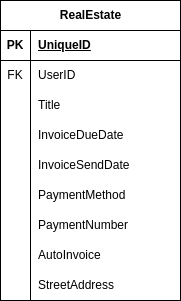

The diagram above was exported from draw.io. Its source (the exported page's mxGraphModel, read from the mxfile embedded in the PNG):
<mxGraphModel dx="2403" dy="1155" grid="1" gridSize="10" guides="1" tooltips="1" connect="1" arrows="1" fold="1" page="1" pageScale="1" pageWidth="850" pageHeight="1100" math="0" shadow="0">
  <root>
    <mxCell id="0" />
    <mxCell id="1" parent="0" />
    <mxCell id="18" value="RealEstate" style="shape=table;startSize=30;container=1;collapsible=1;childLayout=tableLayout;fixedRows=1;rowLines=0;fontStyle=1;align=center;resizeLast=1;html=1;" vertex="1" parent="1">
      <mxGeometry x="-300" y="260" width="180" height="300" as="geometry" />
    </mxCell>
    <mxCell id="19" value="" style="shape=tableRow;horizontal=0;startSize=0;swimlaneHead=0;swimlaneBody=0;fillColor=none;collapsible=0;dropTarget=0;points=[[0,0.5],[1,0.5]];portConstraint=eastwest;top=0;left=0;right=0;bottom=1;" vertex="1" parent="18">
      <mxGeometry y="30" width="180" height="30" as="geometry" />
    </mxCell>
    <mxCell id="20" value="PK" style="shape=partialRectangle;connectable=0;fillColor=none;top=0;left=0;bottom=0;right=0;fontStyle=1;overflow=hidden;whiteSpace=wrap;html=1;" vertex="1" parent="19">
      <mxGeometry width="30" height="30" as="geometry">
        <mxRectangle width="30" height="30" as="alternateBounds" />
      </mxGeometry>
    </mxCell>
    <mxCell id="21" value="UniqueID" style="shape=partialRectangle;connectable=0;fillColor=none;top=0;left=0;bottom=0;right=0;align=left;spacingLeft=6;fontStyle=5;overflow=hidden;whiteSpace=wrap;html=1;" vertex="1" parent="19">
      <mxGeometry x="30" width="150" height="30" as="geometry">
        <mxRectangle width="150" height="30" as="alternateBounds" />
      </mxGeometry>
    </mxCell>
    <mxCell id="22" value="" style="shape=tableRow;horizontal=0;startSize=0;swimlaneHead=0;swimlaneBody=0;fillColor=none;collapsible=0;dropTarget=0;points=[[0,0.5],[1,0.5]];portConstraint=eastwest;top=0;left=0;right=0;bottom=0;" vertex="1" parent="18">
      <mxGeometry y="60" width="180" height="30" as="geometry" />
    </mxCell>
    <mxCell id="23" value="FK" style="shape=partialRectangle;connectable=0;fillColor=none;top=0;left=0;bottom=0;right=0;editable=1;overflow=hidden;whiteSpace=wrap;html=1;" vertex="1" parent="22">
      <mxGeometry width="30" height="30" as="geometry">
        <mxRectangle width="30" height="30" as="alternateBounds" />
      </mxGeometry>
    </mxCell>
    <mxCell id="24" value="UserID" style="shape=partialRectangle;connectable=0;fillColor=none;top=0;left=0;bottom=0;right=0;align=left;spacingLeft=6;overflow=hidden;whiteSpace=wrap;html=1;" vertex="1" parent="22">
      <mxGeometry x="30" width="150" height="30" as="geometry">
        <mxRectangle width="150" height="30" as="alternateBounds" />
      </mxGeometry>
    </mxCell>
    <mxCell id="25" value="" style="shape=tableRow;horizontal=0;startSize=0;swimlaneHead=0;swimlaneBody=0;fillColor=none;collapsible=0;dropTarget=0;points=[[0,0.5],[1,0.5]];portConstraint=eastwest;top=0;left=0;right=0;bottom=0;" vertex="1" parent="18">
      <mxGeometry y="90" width="180" height="30" as="geometry" />
    </mxCell>
    <mxCell id="26" value="" style="shape=partialRectangle;connectable=0;fillColor=none;top=0;left=0;bottom=0;right=0;editable=1;overflow=hidden;whiteSpace=wrap;html=1;" vertex="1" parent="25">
      <mxGeometry width="30" height="30" as="geometry">
        <mxRectangle width="30" height="30" as="alternateBounds" />
      </mxGeometry>
    </mxCell>
    <mxCell id="27" value="&lt;span style=&quot;color: rgb(0, 0, 0);&quot;&gt;Title&lt;/span&gt;" style="shape=partialRectangle;connectable=0;fillColor=none;top=0;left=0;bottom=0;right=0;align=left;spacingLeft=6;overflow=hidden;whiteSpace=wrap;html=1;" vertex="1" parent="25">
      <mxGeometry x="30" width="150" height="30" as="geometry">
        <mxRectangle width="150" height="30" as="alternateBounds" />
      </mxGeometry>
    </mxCell>
    <mxCell id="28" value="" style="shape=tableRow;horizontal=0;startSize=0;swimlaneHead=0;swimlaneBody=0;fillColor=none;collapsible=0;dropTarget=0;points=[[0,0.5],[1,0.5]];portConstraint=eastwest;top=0;left=0;right=0;bottom=0;" vertex="1" parent="18">
      <mxGeometry y="120" width="180" height="30" as="geometry" />
    </mxCell>
    <mxCell id="29" value="" style="shape=partialRectangle;connectable=0;fillColor=none;top=0;left=0;bottom=0;right=0;editable=1;overflow=hidden;whiteSpace=wrap;html=1;" vertex="1" parent="28">
      <mxGeometry width="30" height="30" as="geometry">
        <mxRectangle width="30" height="30" as="alternateBounds" />
      </mxGeometry>
    </mxCell>
    <mxCell id="30" value="InvoiceDueDate" style="shape=partialRectangle;connectable=0;fillColor=none;top=0;left=0;bottom=0;right=0;align=left;spacingLeft=6;overflow=hidden;whiteSpace=wrap;html=1;" vertex="1" parent="28">
      <mxGeometry x="30" width="150" height="30" as="geometry">
        <mxRectangle width="150" height="30" as="alternateBounds" />
      </mxGeometry>
    </mxCell>
    <mxCell id="31" style="shape=tableRow;horizontal=0;startSize=0;swimlaneHead=0;swimlaneBody=0;fillColor=none;collapsible=0;dropTarget=0;points=[[0,0.5],[1,0.5]];portConstraint=eastwest;top=0;left=0;right=0;bottom=0;" vertex="1" parent="18">
      <mxGeometry y="150" width="180" height="30" as="geometry" />
    </mxCell>
    <mxCell id="32" style="shape=partialRectangle;connectable=0;fillColor=none;top=0;left=0;bottom=0;right=0;editable=1;overflow=hidden;whiteSpace=wrap;html=1;" vertex="1" parent="31">
      <mxGeometry width="30" height="30" as="geometry">
        <mxRectangle width="30" height="30" as="alternateBounds" />
      </mxGeometry>
    </mxCell>
    <mxCell id="33" value="&lt;span style=&quot;color: rgb(0, 0, 0);&quot;&gt;InvoiceSendDate&lt;/span&gt;" style="shape=partialRectangle;connectable=0;fillColor=none;top=0;left=0;bottom=0;right=0;align=left;spacingLeft=6;overflow=hidden;whiteSpace=wrap;html=1;" vertex="1" parent="31">
      <mxGeometry x="30" width="150" height="30" as="geometry">
        <mxRectangle width="150" height="30" as="alternateBounds" />
      </mxGeometry>
    </mxCell>
    <mxCell id="34" style="shape=tableRow;horizontal=0;startSize=0;swimlaneHead=0;swimlaneBody=0;fillColor=none;collapsible=0;dropTarget=0;points=[[0,0.5],[1,0.5]];portConstraint=eastwest;top=0;left=0;right=0;bottom=0;" vertex="1" parent="18">
      <mxGeometry y="180" width="180" height="30" as="geometry" />
    </mxCell>
    <mxCell id="35" style="shape=partialRectangle;connectable=0;fillColor=none;top=0;left=0;bottom=0;right=0;editable=1;overflow=hidden;whiteSpace=wrap;html=1;" vertex="1" parent="34">
      <mxGeometry width="30" height="30" as="geometry">
        <mxRectangle width="30" height="30" as="alternateBounds" />
      </mxGeometry>
    </mxCell>
    <mxCell id="36" value="PaymentMethod" style="shape=partialRectangle;connectable=0;fillColor=none;top=0;left=0;bottom=0;right=0;align=left;spacingLeft=6;overflow=hidden;whiteSpace=wrap;html=1;" vertex="1" parent="34">
      <mxGeometry x="30" width="150" height="30" as="geometry">
        <mxRectangle width="150" height="30" as="alternateBounds" />
      </mxGeometry>
    </mxCell>
    <mxCell id="37" style="shape=tableRow;horizontal=0;startSize=0;swimlaneHead=0;swimlaneBody=0;fillColor=none;collapsible=0;dropTarget=0;points=[[0,0.5],[1,0.5]];portConstraint=eastwest;top=0;left=0;right=0;bottom=0;" vertex="1" parent="18">
      <mxGeometry y="210" width="180" height="30" as="geometry" />
    </mxCell>
    <mxCell id="38" style="shape=partialRectangle;connectable=0;fillColor=none;top=0;left=0;bottom=0;right=0;editable=1;overflow=hidden;whiteSpace=wrap;html=1;" vertex="1" parent="37">
      <mxGeometry width="30" height="30" as="geometry">
        <mxRectangle width="30" height="30" as="alternateBounds" />
      </mxGeometry>
    </mxCell>
    <mxCell id="39" value="PaymentNumber" style="shape=partialRectangle;connectable=0;fillColor=none;top=0;left=0;bottom=0;right=0;align=left;spacingLeft=6;overflow=hidden;whiteSpace=wrap;html=1;" vertex="1" parent="37">
      <mxGeometry x="30" width="150" height="30" as="geometry">
        <mxRectangle width="150" height="30" as="alternateBounds" />
      </mxGeometry>
    </mxCell>
    <mxCell id="40" style="shape=tableRow;horizontal=0;startSize=0;swimlaneHead=0;swimlaneBody=0;fillColor=none;collapsible=0;dropTarget=0;points=[[0,0.5],[1,0.5]];portConstraint=eastwest;top=0;left=0;right=0;bottom=0;" vertex="1" parent="18">
      <mxGeometry y="240" width="180" height="30" as="geometry" />
    </mxCell>
    <mxCell id="41" style="shape=partialRectangle;connectable=0;fillColor=none;top=0;left=0;bottom=0;right=0;editable=1;overflow=hidden;whiteSpace=wrap;html=1;" vertex="1" parent="40">
      <mxGeometry width="30" height="30" as="geometry">
        <mxRectangle width="30" height="30" as="alternateBounds" />
      </mxGeometry>
    </mxCell>
    <mxCell id="42" value="AutoInvoice" style="shape=partialRectangle;connectable=0;fillColor=none;top=0;left=0;bottom=0;right=0;align=left;spacingLeft=6;overflow=hidden;whiteSpace=wrap;html=1;" vertex="1" parent="40">
      <mxGeometry x="30" width="150" height="30" as="geometry">
        <mxRectangle width="150" height="30" as="alternateBounds" />
      </mxGeometry>
    </mxCell>
    <mxCell id="43" style="shape=tableRow;horizontal=0;startSize=0;swimlaneHead=0;swimlaneBody=0;fillColor=none;collapsible=0;dropTarget=0;points=[[0,0.5],[1,0.5]];portConstraint=eastwest;top=0;left=0;right=0;bottom=0;" vertex="1" parent="18">
      <mxGeometry y="270" width="180" height="30" as="geometry" />
    </mxCell>
    <mxCell id="44" style="shape=partialRectangle;connectable=0;fillColor=none;top=0;left=0;bottom=0;right=0;editable=1;overflow=hidden;whiteSpace=wrap;html=1;" vertex="1" parent="43">
      <mxGeometry width="30" height="30" as="geometry">
        <mxRectangle width="30" height="30" as="alternateBounds" />
      </mxGeometry>
    </mxCell>
    <mxCell id="45" value="StreetAddress" style="shape=partialRectangle;connectable=0;fillColor=none;top=0;left=0;bottom=0;right=0;align=left;spacingLeft=6;overflow=hidden;whiteSpace=wrap;html=1;" vertex="1" parent="43">
      <mxGeometry x="30" width="150" height="30" as="geometry">
        <mxRectangle width="150" height="30" as="alternateBounds" />
      </mxGeometry>
    </mxCell>
  </root>
</mxGraphModel>